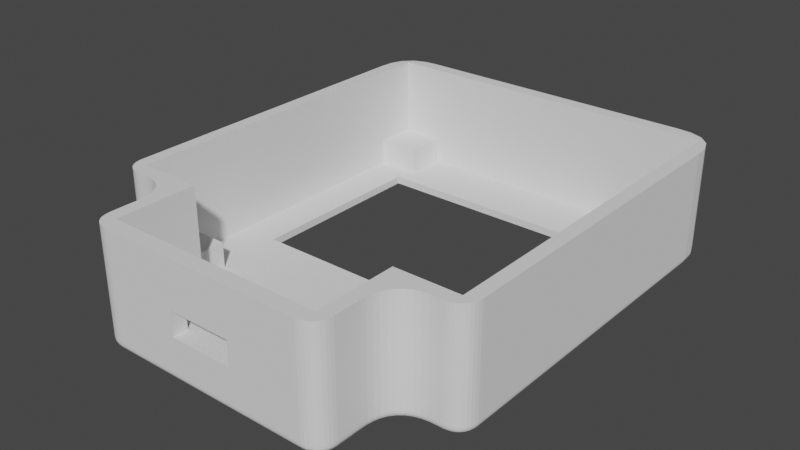 # Source: obc_case_top_print.blend  (saved by Blender 2.91.10; exported with 4.5.12 LTS)
import bpy
from mathutils import Matrix  # noqa: F401  (used for matrix-valued properties, if any)

bpy.ops.wm.read_factory_settings(use_empty=True)
scene = bpy.context.scene
scene.name = 'Scene'

# ---- collections
col_collection = bpy.data.collections.new('Collection'); scene.collection.children.link(col_collection)

# ---- node groups
ng_auto_smooth = bpy.data.node_groups.new('Auto Smooth', 'GeometryNodeTree')
_s = ng_auto_smooth.interface.new_socket(name='Geometry', in_out='OUTPUT', socket_type='NodeSocketGeometry')
_s = ng_auto_smooth.interface.new_socket(name='Geometry', in_out='INPUT', socket_type='NodeSocketGeometry')
_s = ng_auto_smooth.interface.new_socket(name='Angle', in_out='INPUT', socket_type='NodeSocketFloat')
_s.subtype = 'ANGLE'
_s.min_value = 0.0
_s.max_value = 3.142
ng_auto_smooth.is_modifier = True
_N = ng_auto_smooth.nodes; _L = ng_auto_smooth.links
n0 = _N.new('NodeGroupOutput'); n0.name = 'Group Output'; n0.location = (480, -100)
n1 = _N.new('NodeGroupInput'); n1.name = 'Group Input'; n1.location = (-420, -300)
n2 = _N.new('NodeGroupInput'); n2.name = 'Group Input.001'; n2.location = (-60, -100)
n3 = _N.new('GeometryNodeSetShadeSmooth'); n3.name = 'Set Shade Smooth'; n3.location = (120, -100)
n3.domain = 'EDGE'
n4 = _N.new('GeometryNodeSetShadeSmooth'); n4.name = 'Set Shade Smooth.001'; n4.location = (300, -100)
n5 = _N.new('GeometryNodeInputMeshEdgeAngle'); n5.name = 'Edge Angle'; n5.location = (-420, -220)
n6 = _N.new('GeometryNodeInputEdgeSmooth'); n6.name = 'Is Edge Smooth'; n6.location = (-60, -160)
n7 = _N.new('GeometryNodeInputShadeSmooth'); n7.name = 'Is Face Smooth'; n7.location = (-240, -340)
n8 = _N.new('FunctionNodeBooleanMath'); n8.name = 'Boolean Math'; n8.location = (-60, -220)
n9 = _N.new('FunctionNodeCompare'); n9.name = 'Compare'; n9.location = (-240, -180)
n9.operation = 'LESS_EQUAL'
_L.new(n5.outputs[0], n9.inputs[0])
_L.new(n4.outputs[0], n0.inputs[0])
_L.new(n1.outputs[1], n9.inputs[1])
_L.new(n9.outputs[0], n8.inputs[0])
_L.new(n7.outputs[0], n8.inputs[1])
_L.new(n2.outputs[0], n3.inputs[0])
_L.new(n6.outputs[0], n3.inputs[1])
_L.new(n3.outputs[0], n4.inputs[0])
_L.new(n8.outputs[0], n3.inputs[2])
n0.is_active_output = True

# ---- world
world_world = bpy.data.worlds.new('World'); scene.world = world_world
world_world.use_nodes = True; world_world.node_tree.nodes.clear()
_N = world_world.node_tree.nodes; _L = world_world.node_tree.links
n0 = _N.new('ShaderNodeOutputWorld'); n0.name = 'World Output'; n0.location = (300, 300)
n1 = _N.new('ShaderNodeBackground'); n1.name = 'Background'; n1.location = (10, 300)
n1.inputs[0].default_value = (0.05088, 0.05088, 0.05088, 1.0)
_L.new(n1.outputs[0], n0.inputs[0])
n0.is_active_output = True
world_world.color = (0.05088, 0.05088, 0.05088)
world_world.use_sun_shadow = False
world_world.sun_shadow_jitter_overblur = 0.0

# ---- meshes
me_vert = bpy.data.meshes.new('Vert')
me_vert.from_pydata([(0.0, 0.0, 0.0), (45.5, 0.0, 0.0), (8.5, -11.0, 0.0), (8.5, 0.0, 0.0), (37.0, 0.0, 0.0), (4.75, 14.5, 0.0), (40.75, 14.5, 0.0), (4.75, 39.5, 0.0), (40.75, 39.5, 0.0), (-0.2, 42.0, 4.5), (-0.2, 5.5, 4.5), (37.2, -0.2, 1.0), (4.75, 39.5, 1.0), (40.75, 39.5, 1.0), (4.75, 14.5, 1.0), (40.75, 14.5, 1.0), (8.3, -11.0, 15.0), (37.2, -11.0, 15.0), (-0.2, 47.7, 15.0), (45.7, 47.7, 15.0), (45.7, -0.2, 15.0), (8.3, -0.2, 15.0), (37.2, -0.2, 15.0), (40.0, 47.7, 1.0), (45.7, 42.0, 1.0), (40.0, 42.0, 1.0), (45.7, 47.7, 4.5), (40.0, 47.7, 4.5), (45.7, 42.0, 4.5), (40.0, 42.0, 4.5), (5.5, 42.0, 1.0), (-0.2, 47.7, 4.5), (5.5, 47.7, 4.5), (5.5, 42.0, 4.5), (40.0, 5.5, 1.0), (40.0, -0.2, 1.0), (45.7, 5.5, 4.5), (40.0, 5.5, 4.5), (45.7, -0.2, 4.5), (40.0, -0.2, 4.5), (5.5, -0.2, 1.0), (5.5, 5.5, 1.0), (5.5, 5.5, 4.5), (5.5, -0.2, 4.5), (-0.2, -0.2, 4.5), (-0.2, 5.5, 1.0), (8.3, -0.2, 1.0), (8.3, -5.5, 1.0), (37.2, -5.5, 5.5), (8.3, -5.5, 5.5), (37.2, -11.0, 5.5), (-0.2, 42.0, 1.0), (37.2, -5.5, 1.0), (8.3, -11.0, 5.5), (26.95, -11.0, 5.5), (18.55, -11.0, 5.5), (26.95, -13.0, 8.7), (18.55, -13.0, 5.5), (26.95, -13.0, 5.5), (18.55, -13.0, 8.7), (18.55, -11.0, 8.7), (26.95, -11.0, 8.7), (5.5, 47.7, 1.0), (45.7, 5.5, 1.0), (1.5, -2.0, 15.0), (6.5, -7.0, 15.0), (2.316, -2.022, 15.0), (3.127, -2.125, 15.0), (3.913, -2.345, 15.0), (4.646, -2.707, 15.0), (5.285, -3.215, 15.0), (5.793, -3.854, 15.0), (6.155, -4.587, 15.0), (6.375, -5.373, 15.0), (6.478, -6.184, 15.0), (39.0, -7.0, 15.0), (44.0, -2.0, 15.0), (39.02, -6.184, 15.0), (39.13, -5.373, 15.0), (39.35, -4.587, 15.0), (39.71, -3.854, 15.0), (40.22, -3.215, 15.0), (40.85, -2.707, 15.0), (41.59, -2.345, 15.0), (42.37, -2.125, 15.0), (43.18, -2.022, 15.0), (-2.0, 1.0, 15.0), (1.0, -2.0, 15.0), (-0.2, -0.2, 15.0), (-1.987, 0.5101, 15.0), (-1.925, 0.02399, 15.0), (-1.793, -0.4479, 15.0), (-1.576, -0.8874, 15.0), (-1.271, -1.271, 15.0), (-0.8874, -1.576, 15.0), (-0.4479, -1.793, 15.0), (0.02399, -1.925, 15.0), (0.5101, -1.987, 15.0), (44.5, -2.0, 15.0), (47.5, 1.0, 15.0), (44.99, -1.987, 15.0), (45.48, -1.925, 15.0), (45.95, -1.793, 15.0), (46.39, -1.576, 15.0), (46.77, -1.271, 15.0), (47.08, -0.8874, 15.0), (47.29, -0.4479, 15.0), (47.42, 0.02399, 15.0), (47.49, 0.5101, 15.0), (22.75, -11.0, 0.0), (22.75, -13.0, 5.5), (22.75, -13.0, 8.7), (22.75, -13.0, 15.0), (37.0, -11.0, 0.0), (6.5, -10.0, 15.0), (9.5, -13.0, 15.0), (6.513, -10.49, 15.0), (6.575, -10.98, 15.0), (6.707, -11.45, 15.0), (6.924, -11.89, 15.0), (7.229, -12.27, 15.0), (7.613, -12.58, 15.0), (8.052, -12.79, 15.0), (8.524, -12.92, 15.0), (9.01, -12.99, 15.0), (36.0, -13.0, 15.0), (39.0, -10.0, 15.0), (36.49, -12.99, 15.0), (36.98, -12.92, 15.0), (37.45, -12.79, 15.0), (37.89, -12.58, 15.0), (38.27, -12.27, 15.0), (38.58, -11.89, 15.0), (38.79, -11.45, 15.0), (38.92, -10.98, 15.0), (38.99, -10.49, 15.0), (7.545, -6.994, 0.0), (6.5, -7.0, 1.0), (7.206, -6.996, 0.02489), (6.888, -6.998, 0.1411), (6.647, -6.999, 0.3713), (6.526, -7.0, 0.6754), (1.517, -1.0, 0.0), (1.5, -2.0, 1.0), (1.511, -1.325, 0.02489), (1.506, -1.629, 0.1411), (1.502, -1.859, 0.3713), (1.5, -1.975, 0.6754), (7.476, -6.107, 0.0), (6.478, -6.184, 1.0), (7.152, -6.132, 0.02489), (6.848, -6.155, 0.1411), (6.619, -6.173, 0.3713), (6.503, -6.182, 0.6754), (7.358, -5.174, 0.0), (6.375, -5.373, 1.0), (7.039, -5.239, 0.02489), (6.74, -5.299, 0.1411), (6.513, -5.345, 0.3713), (6.399, -5.368, 0.6754), (7.093, -4.228, 0.0), (6.155, -4.587, 1.0), (6.788, -4.344, 0.02489), (6.503, -4.454, 0.1411), (6.287, -4.536, 0.3713), (6.178, -4.578, 0.6754), (6.643, -3.315, 0.0), (5.793, -3.854, 1.0), (6.367, -3.49, 0.02489), (6.109, -3.654, 0.1411), (5.913, -3.778, 0.3713), (5.815, -3.841, 0.6754), (5.996, -2.504, 0.0), (5.285, -3.215, 1.0), (5.765, -2.735, 0.02489), (5.549, -2.951, 0.1411), (5.385, -3.115, 0.3713), (5.302, -3.198, 0.6754), (5.185, -1.857, 0.0), (4.646, -2.707, 1.0), (5.01, -2.133, 0.02489), (4.846, -2.391, 0.1411), (4.722, -2.587, 0.3713), (4.659, -2.685, 0.6754), (4.272, -1.407, 0.0), (3.913, -2.345, 1.0), (4.156, -1.712, 0.02489), (4.046, -1.997, 0.1411), (3.964, -2.213, 0.3713), (3.922, -2.322, 0.6754), (3.326, -1.142, 0.0), (3.127, -2.125, 1.0), (3.261, -1.461, 0.02489), (3.201, -1.76, 0.1411), (3.155, -1.987, 0.3713), (3.132, -2.101, 0.6754), (2.393, -1.024, 0.0), (2.316, -2.022, 1.0), (2.368, -1.348, 0.02489), (2.345, -1.652, 0.1411), (2.327, -1.881, 0.3713), (2.318, -1.997, 0.6754), (43.98, -1.0, 0.0), (44.0, -2.0, 1.0), (43.99, -1.325, 0.02489), (43.99, -1.629, 0.1411), (44.0, -1.859, 0.3713), (44.0, -1.975, 0.6754), (37.95, -6.994, 0.0), (39.0, -7.0, 1.0), (38.29, -6.996, 0.02489), (38.61, -6.998, 0.1411), (38.85, -6.999, 0.3713), (38.97, -7.0, 0.6754), (43.11, -1.024, 0.0), (43.18, -2.022, 1.0), (43.13, -1.348, 0.02489), (43.16, -1.652, 0.1411), (43.17, -1.881, 0.3713), (43.18, -1.997, 0.6754), (42.17, -1.142, 0.0), (42.37, -2.125, 1.0), (42.24, -1.461, 0.02489), (42.3, -1.76, 0.1411), (42.35, -1.987, 0.3713), (42.37, -2.101, 0.6754), (41.23, -1.407, 0.0), (41.59, -2.345, 1.0), (41.34, -1.712, 0.02489), (41.45, -1.997, 0.1411), (41.54, -2.213, 0.3713), (41.58, -2.322, 0.6754), (40.32, -1.857, 0.0), (40.85, -2.707, 1.0), (40.49, -2.133, 0.02489), (40.65, -2.391, 0.1411), (40.78, -2.587, 0.3713), (40.84, -2.685, 0.6754), (39.5, -2.504, 0.0), (40.22, -3.215, 1.0), (39.73, -2.735, 0.02489), (39.95, -2.951, 0.1411), (40.12, -3.115, 0.3713), (40.2, -3.198, 0.6754), (38.86, -3.315, 0.0), (39.71, -3.854, 1.0), (39.13, -3.49, 0.02489), (39.39, -3.654, 0.1411), (39.59, -3.778, 0.3713), (39.69, -3.841, 0.6754), (38.41, -4.228, 0.0), (39.35, -4.587, 1.0), (38.71, -4.344, 0.02489), (39.0, -4.454, 0.1411), (39.21, -4.536, 0.3713), (39.32, -4.578, 0.6754), (38.14, -5.174, 0.0), (39.13, -5.373, 1.0), (38.46, -5.239, 0.02489), (38.76, -5.299, 0.1411), (38.99, -5.345, 0.3713), (39.1, -5.368, 0.6754), (38.02, -6.107, 0.0), (39.02, -6.184, 1.0), (38.35, -6.132, 0.02489), (38.65, -6.155, 0.1411), (38.88, -6.173, 0.3713), (39.0, -6.182, 0.6754), (1.013, -1.0, 0.0), (1.0, -2.0, 1.0), (1.009, -1.325, 0.02489), (1.005, -1.629, 0.1411), (1.002, -1.859, 0.3713), (1.0, -1.975, 0.6754), (-0.9999, 1.0, 0.0), (-2.0, 1.0, 1.0), (-1.325, 1.0, 0.02489), (-1.629, 1.0, 0.1411), (-1.859, 1.0, 0.3713), (-1.975, 1.0, 0.6754), (0.5869, -0.9884, 0.0), (0.5101, -1.987, 1.0), (0.562, -1.312, 0.02489), (0.5386, -1.616, 0.1411), (0.521, -1.846, 0.3713), (0.512, -1.962, 0.6754), (0.2229, -0.9421, 0.0), (0.02399, -1.925, 1.0), (0.1583, -1.261, 0.02489), (0.09784, -1.56, 0.1411), (0.05205, -1.786, 0.3713), (0.02894, -1.9, 0.6754), (-0.08888, -0.8549, 0.0), (-0.4479, -1.793, 1.0), (-0.2054, -1.159, 0.02489), (-0.3146, -1.445, 0.1411), (-0.3973, -1.66, 0.3713), (-0.439, -1.769, 0.6754), (-0.3486, -0.7268, 0.0), (-0.8874, -1.576, 1.0), (-0.5235, -1.002, 0.02489), (-0.6874, -1.261, 0.1411), (-0.8114, -1.456, 0.3713), (-0.874, -1.555, 0.6754), (-0.5591, -0.5591, 0.0), (-1.271, -1.271, 1.0), (-0.7901, -0.7901, 0.02489), (-1.007, -1.007, 0.1411), (-1.17, -1.17, 0.3713), (-1.253, -1.253, 0.6754), (-0.7268, -0.3486, 0.0), (-1.576, -0.8874, 1.0), (-1.002, -0.5235, 0.02489), (-1.261, -0.6874, 0.1411), (-1.456, -0.8114, 0.3713), (-1.555, -0.874, 0.6754), (-0.8549, -0.08888, 0.0), (-1.793, -0.4479, 1.0), (-1.159, -0.2054, 0.02489), (-1.445, -0.3146, 0.1411), (-1.66, -0.3973, 0.3713), (-1.769, -0.439, 0.6754), (-0.9421, 0.2229, 0.0), (-1.925, 0.02399, 1.0), (-1.261, 0.1583, 0.02489), (-1.56, 0.09784, 0.1411), (-1.786, 0.05205, 0.3713), (-1.9, 0.02894, 0.6754), (-0.9884, 0.5869, 0.0), (-1.987, 0.5101, 1.0), (-1.312, 0.562, 0.02489), (-1.616, 0.5386, 0.1411), (-1.846, 0.521, 0.3713), (-1.962, 0.512, 0.6754), (46.5, 1.0, 0.0), (47.5, 1.0, 1.0), (46.82, 1.0, 0.02489), (47.13, 1.0, 0.1411), (47.36, 1.0, 0.3713), (47.48, 1.0, 0.6754), (44.49, -1.0, 0.0), (44.5, -2.0, 1.0), (44.49, -1.325, 0.02489), (44.5, -1.629, 0.1411), (44.5, -1.859, 0.3713), (44.5, -1.975, 0.6754), (46.49, 0.5869, 0.0), (47.49, 0.5101, 1.0), (46.81, 0.562, 0.02489), (47.12, 0.5387, 0.1411), (47.35, 0.521, 0.3713), (47.46, 0.512, 0.6754), (46.44, 0.2229, 0.0), (47.42, 0.02399, 1.0), (46.76, 0.1583, 0.02489), (47.06, 0.09784, 0.1411), (47.29, 0.05205, 0.3713), (47.4, 0.02894, 0.6754), (46.35, -0.08889, 0.0), (47.29, -0.4479, 1.0), (46.66, -0.2054, 0.02489), (46.94, -0.3146, 0.1411), (47.16, -0.3973, 0.3713), (47.27, -0.439, 0.6754), (46.23, -0.3486, 0.0), (47.08, -0.8874, 1.0), (46.5, -0.5235, 0.02489), (46.76, -0.6874, 0.1411), (46.96, -0.8114, 0.3713), (47.05, -0.874, 0.6754), (46.06, -0.5591, 0.0), (46.77, -1.271, 1.0), (46.29, -0.7901, 0.02489), (46.51, -1.007, 0.1411), (46.67, -1.17, 0.3713), (46.75, -1.253, 0.6754), (45.85, -0.7268, 0.0), (46.39, -1.576, 1.0), (46.02, -1.002, 0.02489), (46.19, -1.261, 0.1411), (46.31, -1.456, 0.3713), (46.37, -1.555, 0.6754), (45.59, -0.8549, 0.0), (45.95, -1.793, 1.0), (45.71, -1.159, 0.02489), (45.81, -1.445, 0.1411), (45.9, -1.66, 0.3713), (45.94, -1.769, 0.6754), (45.28, -0.9421, 0.0), (45.48, -1.925, 1.0), (45.34, -1.261, 0.02489), (45.4, -1.56, 0.1411), (45.45, -1.786, 0.3713), (45.47, -1.9, 0.6754), (44.91, -0.9884, 0.0), (44.99, -1.987, 1.0), (44.94, -1.312, 0.02489), (44.96, -1.616, 0.1411), (44.98, -1.846, 0.3713), (44.99, -1.962, 0.6754), (22.75, -11.95, 0.0), (22.75, -13.0, 1.0), (22.75, -12.29, 0.02489), (22.75, -12.61, 0.1411), (22.75, -12.85, 0.3713), (22.75, -12.97, 0.6754), (8.977, -11.95, 0.0), (9.5, -13.0, 1.0), (9.146, -12.29, 0.02489), (9.306, -12.61, 0.1411), (9.426, -12.85, 0.3713), (9.487, -12.97, 0.6754), (6.5, -10.0, 1.0), (7.547, -10.52, 0.0), (6.526, -10.01, 0.6754), (6.648, -10.07, 0.3713), (6.889, -10.19, 0.1411), (7.207, -10.35, 0.02489), (9.01, -12.99, 1.0), (8.742, -11.94, 0.0), (9.003, -12.96, 0.6754), (8.972, -12.84, 0.3713), (8.91, -12.6, 0.1411), (8.829, -12.28, 0.02489), (8.524, -12.92, 1.0), (8.511, -11.91, 0.0), (8.524, -12.9, 0.6754), (8.522, -12.78, 0.3713), (8.519, -12.55, 0.1411), (8.515, -12.24, 0.02489), (8.052, -12.79, 1.0), (8.291, -11.84, 0.0), (8.058, -12.77, 0.6754), (8.086, -12.66, 0.3713), (8.141, -12.44, 0.1411), (8.213, -12.15, 0.02489), (7.613, -12.58, 1.0), (8.088, -11.73, 0.0), (7.624, -12.56, 0.6754), (7.68, -12.46, 0.3713), (7.789, -12.26, 0.1411), (7.934, -12.01, 0.02489), (7.229, -12.27, 1.0), (7.911, -11.59, 0.0), (7.246, -12.25, 0.6754), (7.325, -12.17, 0.3713), (7.482, -12.02, 0.1411), (7.69, -11.81, 0.02489), (6.924, -11.89, 1.0), (7.768, -11.41, 0.0), (6.945, -11.88, 0.6754), (7.043, -11.82, 0.3713), (7.237, -11.71, 0.1411), (7.494, -11.57, 0.02489), (6.707, -11.45, 1.0), (7.663, -11.21, 0.0), (6.731, -11.44, 0.6754), (6.842, -11.41, 0.3713), (7.062, -11.36, 0.1411), (7.353, -11.29, 0.02489), (6.575, -10.98, 1.0), (7.595, -10.99, 0.0), (6.6, -10.98, 0.6754), (6.719, -10.98, 0.3713), (6.954, -10.98, 0.1411), (7.264, -10.98, 0.02489), (6.513, -10.49, 1.0), (7.558, -10.76, 0.0), (6.539, -10.5, 0.6754), (6.661, -10.53, 0.3713), (6.901, -10.59, 0.1411), (7.219, -10.67, 0.02489), (37.95, -10.52, 0.0), (39.0, -10.0, 1.0), (38.29, -10.35, 0.02489), (38.61, -10.19, 0.1411), (38.85, -10.07, 0.3713), (38.97, -10.01, 0.6754), (36.0, -13.0, 1.0), (36.52, -11.95, 0.0), (36.01, -12.97, 0.6754), (36.07, -12.85, 0.3713), (36.19, -12.61, 0.1411), (36.35, -12.29, 0.02489), (38.99, -10.49, 1.0), (37.94, -10.76, 0.0), (38.96, -10.5, 0.6754), (38.84, -10.53, 0.3713), (38.6, -10.59, 0.1411), (38.28, -10.67, 0.02489), (38.92, -10.98, 1.0), (37.91, -10.99, 0.0), (38.9, -10.98, 0.6754), (38.78, -10.98, 0.3713), (38.55, -10.98, 0.1411), (38.24, -10.98, 0.02489), (38.79, -11.45, 1.0), (37.84, -11.21, 0.0), (38.77, -11.44, 0.6754), (38.66, -11.41, 0.3713), (38.44, -11.36, 0.1411), (38.15, -11.29, 0.02489), (38.58, -11.89, 1.0), (37.73, -11.41, 0.0), (38.56, -11.88, 0.6754), (38.46, -11.82, 0.3713), (38.26, -11.71, 0.1411), (38.01, -11.57, 0.02489), (38.27, -12.27, 1.0), (37.59, -11.59, 0.0), (38.25, -12.25, 0.6754), (38.17, -12.17, 0.3713), (38.02, -12.02, 0.1411), (37.81, -11.81, 0.02489), (37.89, -12.58, 1.0), (37.41, -11.73, 0.0), (37.88, -12.56, 0.6754), (37.82, -12.46, 0.3713), (37.71, -12.26, 0.1411), (37.57, -12.01, 0.02489), (37.45, -12.79, 1.0), (37.21, -11.84, 0.0), (37.44, -12.77, 0.6754), (37.41, -12.66, 0.3713), (37.36, -12.44, 0.1411), (37.29, -12.15, 0.02489), (36.98, -12.92, 1.0), (36.99, -11.91, 0.0), (36.98, -12.9, 0.6754), (36.98, -12.78, 0.3713), (36.98, -12.55, 0.1411), (36.98, -12.24, 0.02489), (36.49, -12.99, 1.0), (36.76, -11.94, 0.0), (36.5, -12.96, 0.6754), (36.53, -12.84, 0.3713), (36.59, -12.6, 0.1411), (36.67, -12.28, 0.02489), (39.27, 47.5, 0.0), (45.5, 41.27, 0.0), (41.29, 47.34, 0.0), (43.19, 46.62, 0.0), (44.62, 45.19, 0.0), (45.34, 43.29, 0.0), (47.5, 43.94, 15.0), (41.94, 49.5, 15.0), (47.36, 45.75, 15.0), (46.72, 47.44, 15.0), (45.44, 48.72, 15.0), (43.75, 49.36, 15.0), (41.92, 49.5, 1.0), (47.5, 43.92, 1.0), (43.73, 49.36, 1.0), (45.43, 48.71, 1.0), (46.71, 47.43, 1.0), (47.36, 45.73, 1.0), (46.5, 42.3, 0.0), (40.3, 48.5, 0.0), (46.35, 44.31, 0.0), (45.63, 46.2, 0.0), (44.2, 47.63, 0.0), (42.31, 48.35, 0.0), (47.48, 43.83, 0.6754), (41.83, 49.48, 0.6754), (47.33, 45.66, 0.6754), (46.68, 47.38, 0.6754), (45.38, 48.68, 0.6754), (43.66, 49.33, 0.6754), (47.36, 43.59, 0.3713), (41.59, 49.36, 0.3713), (47.22, 45.47, 0.3713), (46.55, 47.22, 0.3713), (45.22, 48.55, 0.3713), (43.47, 49.22, 0.3713), (47.13, 43.2, 0.1411), (41.2, 49.13, 0.1411), (46.98, 45.12, 0.1411), (46.29, 46.93, 0.1411), (44.93, 48.29, 0.1411), (43.12, 48.98, 0.1411), (46.82, 42.73, 0.02489), (40.73, 48.82, 0.02489), (46.67, 44.71, 0.02489), (45.96, 46.56, 0.02489), (44.56, 47.96, 0.02489), (42.71, 48.67, 0.02489), (0.0, 41.27, 0.0), (6.231, 47.5, 0.0), (0.1551, 43.29, 0.0), (0.879, 45.19, 0.0), (2.313, 46.62, 0.0), (4.208, 47.34, 0.0), (3.556, 49.5, 15.0), (-2.0, 43.94, 15.0), (1.752, 49.36, 15.0), (0.06278, 48.72, 15.0), (-1.216, 47.44, 15.0), (-1.862, 45.75, 15.0), (5.198, 48.5, 0.0), (-1.0, 42.3, 0.0), (3.186, 48.35, 0.0), (1.301, 47.63, 3.725e-09), (-0.1257, 46.2, 3.725e-09), (-0.8458, 44.31, 0.0), (-2.0, 43.92, 1.0), (3.578, 49.5, 1.0), (-1.861, 45.73, 1.0), (-1.213, 47.43, 1.0), (0.07103, 48.71, 1.0), (1.768, 49.36, 1.0), (4.77, 48.82, 0.02489), (-1.325, 42.73, 0.02489), (2.792, 48.67, 0.02489), (0.9382, 47.96, 0.02489), (-0.4649, 46.56, 0.02489), (-1.173, 44.71, 0.02489), (4.303, 49.13, 0.1411), (-1.629, 43.2, 0.1411), (2.378, 48.98, 0.1411), (0.5736, 48.29, 0.1411), (-0.7919, 46.93, 0.1411), (-1.481, 45.12, 0.1411), (3.906, 49.36, 0.3713), (-1.859, 43.59, 0.3713), (2.034, 49.22, 0.3713), (0.2813, 48.55, 0.3713), (-1.046, 47.22, 0.3713), (-1.715, 45.47, 0.3713), (3.671, 49.48, 0.6754), (-1.975, 43.83, 0.6754), (1.838, 49.33, 0.6754), (0.1212, 48.68, 0.6754), (-1.179, 47.38, 0.6754), (-1.835, 45.66, 0.6754)], [], [(21, 16, 53, 49, 47, 46), (6, 15, 13, 8), (8, 13, 12, 7), (17, 126, 75, 77, 78, 79, 80, 81, 82, 83, 84, 85, 76, 98, 100, 101, 102, 103, 104, 105, 106, 107, 108, 99, 544, 546, 547, 548, 549, 545, 592, 594, 595, 596, 597, 593, 86, 88, 18, 19, 20, 22), (7, 12, 14, 5), (5, 14, 15, 6), (335, 551, 544, 99), (58, 110, 401, 478, 125, 112, 111, 56), (114, 116, 117, 118, 119, 120, 121, 122, 123, 124, 115, 112, 125, 17, 16, 21, 88, 87, 64, 66, 67, 68, 69, 70, 71, 72, 73, 74, 65), (149, 74, 73, 155), (556, 334, 346, 352, 358, 364, 370, 376, 382, 388, 394, 340, 202, 214, 220, 226, 232, 238, 244, 250, 256, 262, 208, 472, 113, 4, 1, 539), (17, 22, 11, 52, 48, 50), (88, 21, 46, 40, 43, 44), (11, 22, 20, 38, 39, 35), (37, 36, 63, 34), (113, 109, 2, 3, 5, 6, 4), (25, 24, 28, 29), (28, 26, 27, 29), (30, 33, 9, 51), (30, 62, 32, 33), (9, 33, 32, 31), (35, 39, 37, 34), (38, 36, 37, 39), (40, 41, 42, 43), (44, 43, 42, 10), (10, 42, 41, 45), (47, 49, 48, 52), (137, 65, 74, 149), (56, 111, 59, 60, 61), (57, 55, 60, 59), (53, 16, 17, 50, 54, 61, 60, 55), (54, 58, 56, 61), (13, 15, 14, 46, 47, 52, 11, 35, 34, 63, 24, 25, 23, 62, 30, 12), (12, 30, 51, 45, 41, 40, 46, 14), (75, 209, 263, 77), (84, 221, 215, 85), (28, 24, 63, 36, 38, 20, 19, 26), (62, 23, 27, 26, 19, 18, 31, 32), (23, 25, 29, 27), (57, 110, 58, 54, 50, 48, 49, 53, 55), (616, 575, 581, 610), (275, 86, 593, 604), (18, 88, 44, 10, 45, 51, 9, 31), (412, 114, 65, 137), (155, 73, 72, 161), (161, 72, 71, 167), (167, 71, 70, 173), (173, 70, 69, 179), (179, 69, 68, 185), (185, 68, 67, 191), (191, 67, 66, 197), (85, 215, 203, 76), (143, 64, 87, 269), (209, 75, 126, 473), (269, 87, 97, 281), (77, 263, 257, 78), (78, 257, 251, 79), (79, 251, 245, 80), (80, 245, 239, 81), (81, 239, 233, 82), (82, 233, 227, 83), (83, 227, 221, 84), (341, 98, 76, 203), (610, 581, 557, 598), (86, 89, 88), (89, 90, 88), (90, 91, 88), (91, 92, 88), (92, 93, 88), (93, 94, 88), (94, 95, 88), (95, 96, 88), (96, 97, 88), (97, 87, 88), (395, 100, 98, 341), (353, 107, 106, 359), (359, 106, 105, 365), (365, 105, 104, 371), (371, 104, 103, 377), (377, 103, 102, 383), (383, 102, 101, 389), (389, 101, 100, 395), (113, 479, 400, 109), (347, 108, 107, 353), (329, 89, 86, 275), (287, 96, 95, 293), (293, 95, 94, 299), (299, 94, 93, 305), (305, 93, 92, 311), (311, 92, 91, 317), (317, 91, 90, 323), (323, 90, 89, 329), (335, 99, 108, 347), (281, 97, 96, 287), (111, 112, 115, 407, 401, 110, 57, 59), (406, 419, 2), (197, 66, 64, 143), (124, 418, 407, 115), (122, 430, 424, 123), (121, 436, 430, 122), (120, 442, 436, 121), (119, 448, 442, 120), (118, 454, 448, 119), (117, 460, 454, 118), (116, 466, 460, 117), (472, 485, 113), (123, 424, 418, 124), (473, 126, 135, 484), (490, 134, 133, 496), (496, 133, 132, 502), (502, 132, 131, 508), (508, 131, 130, 514), (514, 130, 129, 520), (520, 129, 128, 526), (526, 128, 127, 532), (484, 135, 134, 490), (125, 127, 17), (127, 128, 17), (128, 129, 17), (129, 130, 17), (130, 131, 17), (131, 132, 17), (132, 133, 17), (133, 134, 17), (134, 135, 17), (135, 126, 17), (467, 413, 2), (461, 467, 2), (455, 461, 2), (449, 455, 2), (443, 449, 2), (437, 443, 2), (431, 437, 2), (425, 431, 2), (419, 425, 2), (114, 412, 466, 116), (532, 127, 125, 478), (485, 491, 113), (491, 497, 113), (497, 503, 113), (503, 509, 113), (509, 515, 113), (515, 521, 113), (521, 527, 113), (527, 533, 113), (533, 479, 113), (109, 400, 406, 2), (339, 562, 551, 335), (338, 568, 562, 339), (337, 574, 568, 338), (336, 580, 574, 337), (148, 136, 138, 150), (150, 138, 139, 151), (151, 139, 140, 152), (152, 140, 141, 153), (153, 141, 137, 149), (154, 148, 150, 156), (156, 150, 151, 157), (157, 151, 152, 158), (158, 152, 153, 159), (159, 153, 149, 155), (160, 154, 156, 162), (162, 156, 157, 163), (163, 157, 158, 164), (164, 158, 159, 165), (165, 159, 155, 161), (166, 160, 162, 168), (168, 162, 163, 169), (169, 163, 164, 170), (170, 164, 165, 171), (171, 165, 161, 167), (172, 166, 168, 174), (174, 168, 169, 175), (175, 169, 170, 176), (176, 170, 171, 177), (177, 171, 167, 173), (178, 172, 174, 180), (180, 174, 175, 181), (181, 175, 176, 182), (182, 176, 177, 183), (183, 177, 173, 179), (184, 178, 180, 186), (186, 180, 181, 187), (187, 181, 182, 188), (188, 182, 183, 189), (189, 183, 179, 185), (190, 184, 186, 192), (192, 186, 187, 193), (193, 187, 188, 194), (194, 188, 189, 195), (195, 189, 185, 191), (196, 190, 192, 198), (198, 192, 193, 199), (199, 193, 194, 200), (200, 194, 195, 201), (201, 195, 191, 197), (142, 196, 198, 144), (144, 198, 199, 145), (145, 199, 200, 146), (146, 200, 201, 147), (147, 201, 197, 143), (208, 262, 264, 210), (210, 264, 265, 211), (211, 265, 266, 212), (212, 266, 267, 213), (213, 267, 263, 209), (262, 256, 258, 264), (264, 258, 259, 265), (265, 259, 260, 266), (266, 260, 261, 267), (267, 261, 257, 263), (256, 250, 252, 258), (258, 252, 253, 259), (259, 253, 254, 260), (260, 254, 255, 261), (261, 255, 251, 257), (250, 244, 246, 252), (252, 246, 247, 253), (253, 247, 248, 254), (254, 248, 249, 255), (255, 249, 245, 251), (244, 238, 240, 246), (246, 240, 241, 247), (247, 241, 242, 248), (248, 242, 243, 249), (249, 243, 239, 245), (238, 232, 234, 240), (240, 234, 235, 241), (241, 235, 236, 242), (242, 236, 237, 243), (243, 237, 233, 239), (232, 226, 228, 234), (234, 228, 229, 235), (235, 229, 230, 236), (236, 230, 231, 237), (237, 231, 227, 233), (226, 220, 222, 228), (228, 222, 223, 229), (229, 223, 224, 230), (230, 224, 225, 231), (231, 225, 221, 227), (220, 214, 216, 222), (222, 216, 217, 223), (223, 217, 218, 224), (224, 218, 219, 225), (225, 219, 215, 221), (214, 202, 204, 216), (216, 204, 205, 217), (217, 205, 206, 218), (218, 206, 207, 219), (219, 207, 203, 215), (346, 334, 336, 348), (348, 336, 337, 349), (349, 337, 338, 350), (350, 338, 339, 351), (351, 339, 335, 347), (352, 346, 348, 354), (354, 348, 349, 355), (355, 349, 350, 356), (356, 350, 351, 357), (357, 351, 347, 353), (358, 352, 354, 360), (360, 354, 355, 361), (361, 355, 356, 362), (362, 356, 357, 363), (363, 357, 353, 359), (364, 358, 360, 366), (366, 360, 361, 367), (367, 361, 362, 368), (368, 362, 363, 369), (369, 363, 359, 365), (370, 364, 366, 372), (372, 366, 367, 373), (373, 367, 368, 374), (374, 368, 369, 375), (375, 369, 365, 371), (376, 370, 372, 378), (378, 372, 373, 379), (379, 373, 374, 380), (380, 374, 375, 381), (381, 375, 371, 377), (382, 376, 378, 384), (384, 378, 379, 385), (385, 379, 380, 386), (386, 380, 381, 387), (387, 381, 377, 383), (388, 382, 384, 390), (390, 384, 385, 391), (391, 385, 386, 392), (392, 386, 387, 393), (393, 387, 383, 389), (394, 388, 390, 396), (396, 390, 391, 397), (397, 391, 392, 398), (398, 392, 393, 399), (399, 393, 389, 395), (340, 394, 396, 342), (342, 396, 397, 343), (343, 397, 398, 344), (344, 398, 399, 345), (345, 399, 395, 341), (280, 268, 270, 282), (282, 270, 271, 283), (283, 271, 272, 284), (284, 272, 273, 285), (285, 273, 269, 281), (286, 280, 282, 288), (288, 282, 283, 289), (289, 283, 284, 290), (290, 284, 285, 291), (291, 285, 281, 287), (292, 286, 288, 294), (294, 288, 289, 295), (295, 289, 290, 296), (296, 290, 291, 297), (297, 291, 287, 293), (298, 292, 294, 300), (300, 294, 295, 301), (301, 295, 296, 302), (302, 296, 297, 303), (303, 297, 293, 299), (304, 298, 300, 306), (306, 300, 301, 307), (307, 301, 302, 308), (308, 302, 303, 309), (309, 303, 299, 305), (310, 304, 306, 312), (312, 306, 307, 313), (313, 307, 308, 314), (314, 308, 309, 315), (315, 309, 305, 311), (316, 310, 312, 318), (318, 312, 313, 319), (319, 313, 314, 320), (320, 314, 315, 321), (321, 315, 311, 317), (322, 316, 318, 324), (324, 318, 319, 325), (325, 319, 320, 326), (326, 320, 321, 327), (327, 321, 317, 323), (328, 322, 324, 330), (330, 324, 325, 331), (331, 325, 326, 332), (332, 326, 327, 333), (333, 327, 323, 329), (274, 328, 330, 276), (276, 330, 331, 277), (277, 331, 332, 278), (278, 332, 333, 279), (279, 333, 329, 275), (143, 269, 273, 147), (147, 273, 272, 146), (146, 272, 271, 145), (145, 271, 270, 144), (144, 270, 268, 142), (605, 550, 563, 628), (628, 563, 569, 622), (279, 629, 623, 278), (622, 569, 575, 616), (275, 604, 629, 279), (276, 611, 599, 274), (277, 617, 611, 276), (278, 623, 617, 277), (334, 556, 580, 336), (202, 340, 342, 204), (204, 342, 343, 205), (205, 343, 344, 206), (206, 344, 345, 207), (207, 345, 341, 203), (407, 418, 420, 411), (411, 420, 421, 410), (410, 421, 422, 409), (409, 422, 423, 408), (408, 423, 419, 406), (418, 424, 426, 420), (420, 426, 427, 421), (421, 427, 428, 422), (422, 428, 429, 423), (423, 429, 425, 419), (424, 430, 432, 426), (426, 432, 433, 427), (427, 433, 434, 428), (428, 434, 435, 429), (429, 435, 431, 425), (430, 436, 438, 432), (432, 438, 439, 433), (433, 439, 440, 434), (434, 440, 441, 435), (435, 441, 437, 431), (436, 442, 444, 438), (438, 444, 445, 439), (439, 445, 446, 440), (440, 446, 447, 441), (441, 447, 443, 437), (442, 448, 450, 444), (444, 450, 451, 445), (445, 451, 452, 446), (446, 452, 453, 447), (447, 453, 449, 443), (448, 454, 456, 450), (450, 456, 457, 451), (451, 457, 458, 452), (452, 458, 459, 453), (453, 459, 455, 449), (454, 460, 462, 456), (456, 462, 463, 457), (457, 463, 464, 458), (458, 464, 465, 459), (459, 465, 461, 455), (460, 466, 468, 462), (462, 468, 469, 463), (463, 469, 470, 464), (464, 470, 471, 465), (465, 471, 467, 461), (466, 412, 414, 468), (468, 414, 415, 469), (469, 415, 416, 470), (470, 416, 417, 471), (471, 417, 413, 467), (473, 484, 486, 477), (477, 486, 487, 476), (476, 487, 488, 475), (475, 488, 489, 474), (474, 489, 485, 472), (484, 490, 492, 486), (486, 492, 493, 487), (487, 493, 494, 488), (488, 494, 495, 489), (489, 495, 491, 485), (490, 496, 498, 492), (492, 498, 499, 493), (493, 499, 500, 494), (494, 500, 501, 495), (495, 501, 497, 491), (496, 502, 504, 498), (498, 504, 505, 499), (499, 505, 506, 500), (500, 506, 507, 501), (501, 507, 503, 497), (502, 508, 510, 504), (504, 510, 511, 505), (505, 511, 512, 506), (506, 512, 513, 507), (507, 513, 509, 503), (508, 514, 516, 510), (510, 516, 517, 511), (511, 517, 518, 512), (512, 518, 519, 513), (513, 519, 515, 509), (514, 520, 522, 516), (516, 522, 523, 517), (517, 523, 524, 518), (518, 524, 525, 519), (519, 525, 521, 515), (520, 526, 528, 522), (522, 528, 529, 523), (523, 529, 530, 524), (524, 530, 531, 525), (525, 531, 527, 521), (526, 532, 534, 528), (528, 534, 535, 529), (529, 535, 536, 530), (530, 536, 537, 531), (531, 537, 533, 527), (532, 478, 480, 534), (534, 480, 481, 535), (535, 481, 482, 536), (536, 482, 483, 537), (537, 483, 479, 533), (406, 400, 402, 408), (408, 402, 403, 409), (409, 403, 404, 410), (410, 404, 405, 411), (411, 405, 401, 407), (136, 413, 417, 138), (138, 417, 416, 139), (139, 416, 415, 140), (140, 415, 414, 141), (141, 414, 412, 137), (478, 401, 405, 480), (480, 405, 404, 481), (481, 404, 403, 482), (482, 403, 402, 483), (483, 402, 400, 479), (209, 473, 477, 213), (213, 477, 476, 212), (212, 476, 475, 211), (211, 475, 474, 210), (210, 474, 472, 208), (592, 545, 550, 605), (551, 562, 564, 555), (555, 564, 565, 554), (554, 565, 566, 553), (553, 566, 567, 552), (552, 567, 563, 550), (562, 568, 570, 564), (564, 570, 571, 565), (565, 571, 572, 566), (566, 572, 573, 567), (567, 573, 569, 563), (568, 574, 576, 570), (570, 576, 577, 571), (571, 577, 578, 572), (572, 578, 579, 573), (573, 579, 575, 569), (574, 580, 582, 576), (576, 582, 583, 577), (577, 583, 584, 578), (578, 584, 585, 579), (579, 585, 581, 575), (580, 556, 558, 582), (582, 558, 559, 583), (583, 559, 560, 584), (584, 560, 561, 585), (585, 561, 557, 581), (544, 551, 555, 546), (546, 555, 554, 547), (547, 554, 553, 548), (548, 553, 552, 549), (549, 552, 550, 545), (556, 539, 543, 558), (558, 543, 542, 559), (559, 542, 541, 560), (560, 541, 540, 561), (561, 540, 538, 557), (587, 598, 557, 538), (0, 586, 588, 589, 590, 591, 587, 538, 540, 541, 542, 543, 539, 1, 4, 6, 8, 7, 5, 3), (629, 604, 606, 633), (633, 606, 607, 632), (632, 607, 608, 631), (631, 608, 609, 630), (630, 609, 605, 628), (623, 629, 633, 627), (627, 633, 632, 626), (626, 632, 631, 625), (625, 631, 630, 624), (624, 630, 628, 622), (617, 623, 627, 621), (621, 627, 626, 620), (620, 626, 625, 619), (619, 625, 624, 618), (618, 624, 622, 616), (611, 617, 621, 615), (615, 621, 620, 614), (614, 620, 619, 613), (613, 619, 618, 612), (612, 618, 616, 610), (599, 611, 615, 603), (603, 615, 614, 602), (602, 614, 613, 601), (601, 613, 612, 600), (600, 612, 610, 598), (592, 605, 609, 594), (594, 609, 608, 595), (595, 608, 607, 596), (596, 607, 606, 597), (597, 606, 604, 593), (598, 587, 591, 600), (600, 591, 590, 601), (601, 590, 589, 602), (602, 589, 588, 603), (603, 588, 586, 599), (0, 3, 2, 413, 136, 148, 154, 160, 166, 172, 178, 184, 190, 196, 142, 268, 280, 286, 292, 298, 304, 310, 316, 322, 328, 274, 599, 586)])
me_vert.use_remesh_fix_poles = True
me_vert.use_remesh_preserve_attributes = False
me_vert.use_mirror_vertex_groups = False
me_vert.update()

# ---- objects
ob_vert = bpy.data.objects.new('Vert', me_vert)

# ---- transforms, parenting, visibility, modifiers, constraints
ob_vert.location = (0.0, 0.0, 0.0)
ob_vert.lineart.crease_threshold = 0.0
_m = ob_vert.modifiers.new('Auto Smooth', 'NODES')
_m.node_group = ng_auto_smooth
_gi = [s.identifier for s in ng_auto_smooth.interface.items_tree if s.item_type == 'SOCKET' and s.in_out == 'INPUT']
_m[_gi[1]] = 0.5236  # Angle

# ---- collection membership
col_collection.objects.link(ob_vert)

# ---- scene / render settings (as saved in the file)
scene.frame_start = 1; scene.frame_end = 250; scene.frame_set(250)
scene.render.engine = 'BLENDER_EEVEE_NEXT'
scene.cycles.use_denoising = False
scene.cycles.samples = 128
scene.cycles.sampling_pattern = 'TABULATED_SOBOL'
scene.cycles.use_adaptive_sampling = False
scene.cycles.use_light_tree = False
scene.view_settings.view_transform = 'Filmic'
scene.unit_settings.scale_length = 0.001
bpy.context.view_layer.update()

# ---- added for rendering (the .blend has no active camera and no usable light): camera, sun
cam_auto = bpy.data.cameras.new('AutoCamera')
cam_auto.lens = 50.0
cam_auto.sensor_width = 36.0
cam_auto.clip_end = 1317.3
ob_auto_camera = bpy.data.objects.new('AutoCamera', cam_auto)
scene.collection.objects.link(ob_auto_camera)
ob_auto_camera.location = (97.8102, -71.8222, 67.5482)
ob_auto_camera.rotation_euler = (1.09748, -7.21219e-08, 0.694738)
scene.camera = ob_auto_camera
light_auto_sun = bpy.data.lights.new('AutoSun', 'SUN')
light_auto_sun.energy = 3.0
light_auto_sun.angle = 0.0523599
ob_auto_sun = bpy.data.objects.new('AutoSun', light_auto_sun)
scene.collection.objects.link(ob_auto_sun)
ob_auto_sun.rotation_euler = (0.872665, 0.174533, 0.523599)
bpy.context.view_layer.update()
